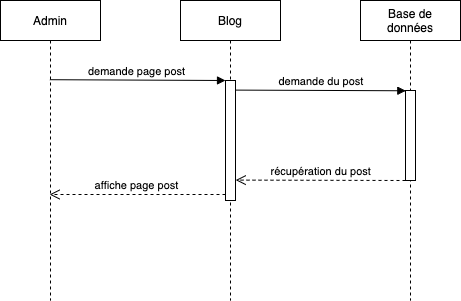

The diagram above was exported from draw.io. Its source (the exported page's mxGraphModel, read from the mxfile embedded in the PNG):
<mxGraphModel dx="1351" dy="670" grid="1" gridSize="10" guides="1" tooltips="1" connect="1" arrows="1" fold="1" page="1" pageScale="1" pageWidth="850" pageHeight="1100" math="0" shadow="0">
  <root>
    <mxCell id="0" />
    <mxCell id="1" parent="0" />
    <mxCell id="3nuBFxr9cyL0pnOWT2aG-1" value="Admin" style="shape=umlLifeline;perimeter=lifelinePerimeter;container=1;collapsible=0;recursiveResize=0;rounded=0;shadow=0;strokeWidth=1;" parent="1" vertex="1">
      <mxGeometry x="120" y="80" width="100" height="300" as="geometry" />
    </mxCell>
    <mxCell id="3nuBFxr9cyL0pnOWT2aG-5" value="Blog" style="shape=umlLifeline;perimeter=lifelinePerimeter;container=1;collapsible=0;recursiveResize=0;rounded=0;shadow=0;strokeWidth=1;" parent="1" vertex="1">
      <mxGeometry x="300" y="80" width="100" height="300" as="geometry" />
    </mxCell>
    <mxCell id="3nuBFxr9cyL0pnOWT2aG-6" value="" style="points=[];perimeter=orthogonalPerimeter;rounded=0;shadow=0;strokeWidth=1;" parent="3nuBFxr9cyL0pnOWT2aG-5" vertex="1">
      <mxGeometry x="45" y="80" width="10" height="120" as="geometry" />
    </mxCell>
    <mxCell id="3nuBFxr9cyL0pnOWT2aG-7" value="affiche page post" style="verticalAlign=bottom;endArrow=open;dashed=1;endSize=8;exitX=0;exitY=0.95;shadow=0;strokeWidth=1;" parent="1" source="3nuBFxr9cyL0pnOWT2aG-6" target="3nuBFxr9cyL0pnOWT2aG-1" edge="1">
      <mxGeometry relative="1" as="geometry">
        <mxPoint x="174.9999999999999" y="198" as="targetPoint" />
      </mxGeometry>
    </mxCell>
    <mxCell id="3nuBFxr9cyL0pnOWT2aG-8" value="demande page post" style="verticalAlign=bottom;endArrow=block;entryX=0;entryY=0;shadow=0;strokeWidth=1;exitX=0.494;exitY=0.264;exitDx=0;exitDy=0;exitPerimeter=0;" parent="1" source="3nuBFxr9cyL0pnOWT2aG-1" target="3nuBFxr9cyL0pnOWT2aG-6" edge="1">
      <mxGeometry relative="1" as="geometry">
        <mxPoint x="174.9999999999999" y="160.00000000000006" as="sourcePoint" />
      </mxGeometry>
    </mxCell>
    <mxCell id="FZydWcAFuvDNgIfoWtnf-1" value="Base de &#10;données" style="shape=umlLifeline;perimeter=lifelinePerimeter;container=1;collapsible=0;recursiveResize=0;rounded=0;shadow=0;strokeWidth=1;" vertex="1" parent="1">
      <mxGeometry x="480" y="80" width="100" height="300" as="geometry" />
    </mxCell>
    <mxCell id="FZydWcAFuvDNgIfoWtnf-2" value="" style="points=[];perimeter=orthogonalPerimeter;rounded=0;shadow=0;strokeWidth=1;" vertex="1" parent="FZydWcAFuvDNgIfoWtnf-1">
      <mxGeometry x="45" y="90" width="10" height="90" as="geometry" />
    </mxCell>
    <mxCell id="FZydWcAFuvDNgIfoWtnf-9" value="récupération du post" style="verticalAlign=bottom;endArrow=open;dashed=1;endSize=8;shadow=0;strokeWidth=1;entryX=1.02;entryY=0.83;entryDx=0;entryDy=0;entryPerimeter=0;" edge="1" parent="1" target="3nuBFxr9cyL0pnOWT2aG-6">
      <mxGeometry relative="1" as="geometry">
        <mxPoint x="360" y="260" as="targetPoint" />
        <mxPoint x="525" y="260" as="sourcePoint" />
      </mxGeometry>
    </mxCell>
    <mxCell id="FZydWcAFuvDNgIfoWtnf-10" value="demande du post" style="verticalAlign=bottom;endArrow=block;shadow=0;strokeWidth=1;entryX=0.032;entryY=0.003;entryDx=0;entryDy=0;entryPerimeter=0;exitX=1.02;exitY=0.08;exitDx=0;exitDy=0;exitPerimeter=0;" edge="1" parent="1" source="3nuBFxr9cyL0pnOWT2aG-6" target="FZydWcAFuvDNgIfoWtnf-2">
      <mxGeometry relative="1" as="geometry">
        <mxPoint x="360" y="240" as="sourcePoint" />
        <mxPoint x="520" y="241" as="targetPoint" />
      </mxGeometry>
    </mxCell>
  </root>
</mxGraphModel>